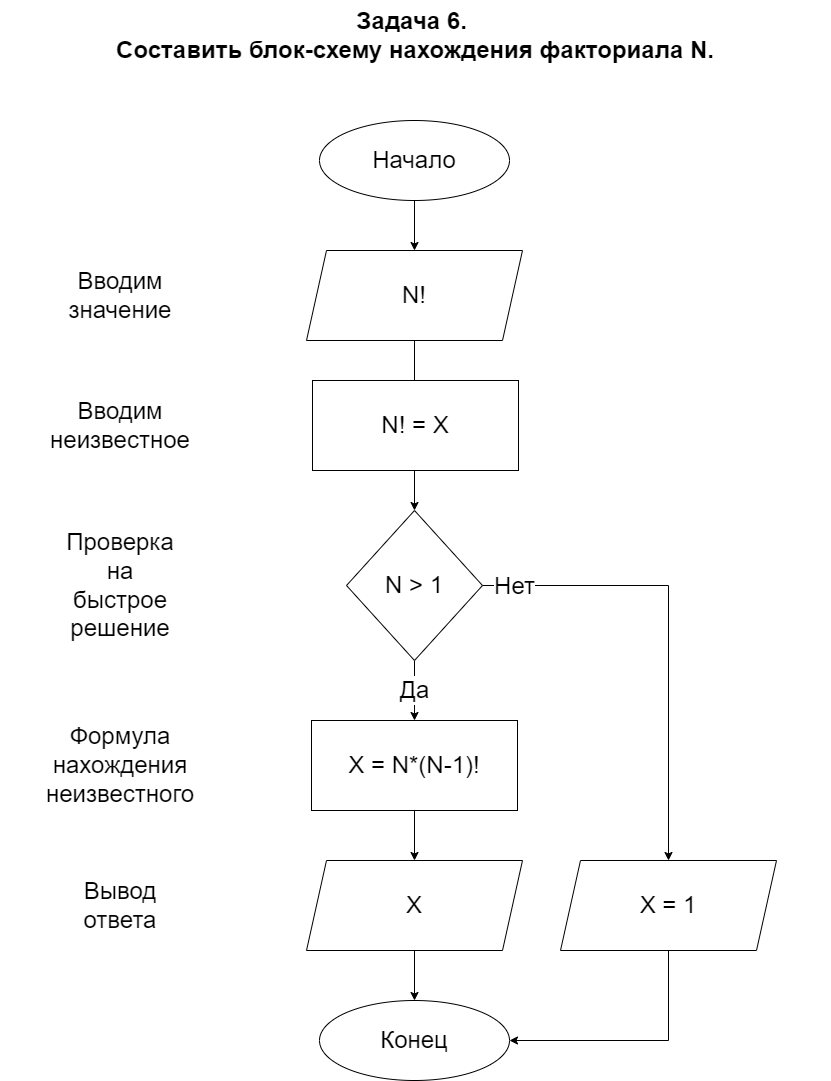

The diagram above was exported from draw.io. Its source (the exported page's mxGraphModel, read from the mxfile embedded in the PNG):
<mxGraphModel dx="868" dy="493" grid="1" gridSize="10" guides="1" tooltips="1" connect="1" arrows="1" fold="1" page="1" pageScale="1" pageWidth="827" pageHeight="1169" math="0" shadow="0">
  <root>
    <mxCell id="0" />
    <mxCell id="1" parent="0" />
    <mxCell id="dhUwF5HFmzjg-b7MfRva-2" value="&lt;font style=&quot;font-size: 24px;&quot;&gt;&lt;b&gt;Задача 6. &lt;br&gt;Составить блок-схему нахождения факториала N.&lt;/b&gt;&lt;/font&gt;" style="text;html=1;strokeColor=none;fillColor=none;align=center;verticalAlign=middle;whiteSpace=wrap;rounded=0;" parent="1" vertex="1">
      <mxGeometry width="830" height="70" as="geometry" />
    </mxCell>
    <mxCell id="dhUwF5HFmzjg-b7MfRva-10" style="edgeStyle=orthogonalEdgeStyle;rounded=0;orthogonalLoop=1;jettySize=auto;html=1;entryX=0.5;entryY=0;entryDx=0;entryDy=0;fontSize=24;" parent="1" source="dhUwF5HFmzjg-b7MfRva-3" target="dhUwF5HFmzjg-b7MfRva-4" edge="1">
      <mxGeometry relative="1" as="geometry" />
    </mxCell>
    <mxCell id="dhUwF5HFmzjg-b7MfRva-3" value="Начало" style="ellipse;whiteSpace=wrap;html=1;fontSize=24;" parent="1" vertex="1">
      <mxGeometry x="319" y="120" width="190" height="80" as="geometry" />
    </mxCell>
    <mxCell id="dhUwF5HFmzjg-b7MfRva-11" style="edgeStyle=orthogonalEdgeStyle;rounded=0;orthogonalLoop=1;jettySize=auto;html=1;exitX=0.5;exitY=1;exitDx=0;exitDy=0;entryX=0.5;entryY=0;entryDx=0;entryDy=0;fontSize=24;" parent="1" source="dhUwF5HFmzjg-b7MfRva-4" target="dhUwF5HFmzjg-b7MfRva-5" edge="1">
      <mxGeometry relative="1" as="geometry" />
    </mxCell>
    <mxCell id="dhUwF5HFmzjg-b7MfRva-4" value="N!" style="shape=parallelogram;perimeter=parallelogramPerimeter;whiteSpace=wrap;html=1;fixedSize=1;fontSize=24;" parent="1" vertex="1">
      <mxGeometry x="306" y="250" width="216" height="90" as="geometry" />
    </mxCell>
    <mxCell id="dhUwF5HFmzjg-b7MfRva-20" style="edgeStyle=orthogonalEdgeStyle;rounded=0;orthogonalLoop=1;jettySize=auto;html=1;exitX=1;exitY=0.5;exitDx=0;exitDy=0;entryX=0.5;entryY=0;entryDx=0;entryDy=0;fontSize=24;" parent="1" source="dhUwF5HFmzjg-b7MfRva-5" target="dhUwF5HFmzjg-b7MfRva-9" edge="1">
      <mxGeometry relative="1" as="geometry" />
    </mxCell>
    <mxCell id="dhUwF5HFmzjg-b7MfRva-21" value="Нет" style="edgeLabel;html=1;align=center;verticalAlign=middle;resizable=0;points=[];fontSize=24;" parent="dhUwF5HFmzjg-b7MfRva-20" vertex="1" connectable="0">
      <mxGeometry x="-0.8646" relative="1" as="geometry">
        <mxPoint as="offset" />
      </mxGeometry>
    </mxCell>
    <mxCell id="dhUwF5HFmzjg-b7MfRva-24" value="Да" style="edgeStyle=orthogonalEdgeStyle;rounded=0;orthogonalLoop=1;jettySize=auto;html=1;fontSize=24;" parent="1" source="dhUwF5HFmzjg-b7MfRva-5" target="dhUwF5HFmzjg-b7MfRva-6" edge="1">
      <mxGeometry relative="1" as="geometry" />
    </mxCell>
    <mxCell id="dhUwF5HFmzjg-b7MfRva-5" value="N &amp;gt; 1" style="rhombus;whiteSpace=wrap;html=1;fontSize=24;" parent="1" vertex="1">
      <mxGeometry x="346" y="510" width="136" height="150" as="geometry" />
    </mxCell>
    <mxCell id="dhUwF5HFmzjg-b7MfRva-16" style="edgeStyle=orthogonalEdgeStyle;rounded=0;orthogonalLoop=1;jettySize=auto;html=1;exitX=0.5;exitY=1;exitDx=0;exitDy=0;entryX=0.5;entryY=0;entryDx=0;entryDy=0;fontSize=24;" parent="1" source="dhUwF5HFmzjg-b7MfRva-6" target="dhUwF5HFmzjg-b7MfRva-8" edge="1">
      <mxGeometry relative="1" as="geometry" />
    </mxCell>
    <mxCell id="dhUwF5HFmzjg-b7MfRva-6" value="X = N*(N-1)!" style="rounded=0;whiteSpace=wrap;html=1;fontSize=24;" parent="1" vertex="1">
      <mxGeometry x="311" y="720" width="206" height="90" as="geometry" />
    </mxCell>
    <mxCell id="dhUwF5HFmzjg-b7MfRva-7" value="N! = X" style="rounded=0;whiteSpace=wrap;html=1;fontSize=24;" parent="1" vertex="1">
      <mxGeometry x="312" y="380" width="206" height="90" as="geometry" />
    </mxCell>
    <mxCell id="dhUwF5HFmzjg-b7MfRva-19" style="edgeStyle=orthogonalEdgeStyle;rounded=0;orthogonalLoop=1;jettySize=auto;html=1;exitX=0.5;exitY=1;exitDx=0;exitDy=0;fontSize=24;" parent="1" source="dhUwF5HFmzjg-b7MfRva-8" target="dhUwF5HFmzjg-b7MfRva-17" edge="1">
      <mxGeometry relative="1" as="geometry" />
    </mxCell>
    <mxCell id="dhUwF5HFmzjg-b7MfRva-8" value="X" style="shape=parallelogram;perimeter=parallelogramPerimeter;whiteSpace=wrap;html=1;fixedSize=1;fontSize=24;" parent="1" vertex="1">
      <mxGeometry x="306" y="860" width="216" height="90" as="geometry" />
    </mxCell>
    <mxCell id="dhUwF5HFmzjg-b7MfRva-23" style="edgeStyle=orthogonalEdgeStyle;rounded=0;orthogonalLoop=1;jettySize=auto;html=1;exitX=0.5;exitY=1;exitDx=0;exitDy=0;entryX=1;entryY=0.5;entryDx=0;entryDy=0;fontSize=24;" parent="1" source="dhUwF5HFmzjg-b7MfRva-9" target="dhUwF5HFmzjg-b7MfRva-17" edge="1">
      <mxGeometry relative="1" as="geometry" />
    </mxCell>
    <mxCell id="dhUwF5HFmzjg-b7MfRva-9" value="X = 1" style="shape=parallelogram;perimeter=parallelogramPerimeter;whiteSpace=wrap;html=1;fixedSize=1;fontSize=24;" parent="1" vertex="1">
      <mxGeometry x="560" y="860" width="216" height="90" as="geometry" />
    </mxCell>
    <mxCell id="dhUwF5HFmzjg-b7MfRva-17" value="Конец" style="ellipse;whiteSpace=wrap;html=1;fontSize=24;" parent="1" vertex="1">
      <mxGeometry x="319" y="1000" width="190" height="80" as="geometry" />
    </mxCell>
    <mxCell id="dhUwF5HFmzjg-b7MfRva-26" value="Вводим значение" style="text;html=1;strokeColor=none;fillColor=none;align=center;verticalAlign=middle;whiteSpace=wrap;rounded=0;fontSize=24;" parent="1" vertex="1">
      <mxGeometry x="90" y="280" width="60" height="30" as="geometry" />
    </mxCell>
    <mxCell id="dhUwF5HFmzjg-b7MfRva-27" value="Вводим неизвестное" style="text;html=1;strokeColor=none;fillColor=none;align=center;verticalAlign=middle;whiteSpace=wrap;rounded=0;fontSize=24;" parent="1" vertex="1">
      <mxGeometry x="90" y="410" width="60" height="30" as="geometry" />
    </mxCell>
    <mxCell id="dhUwF5HFmzjg-b7MfRva-28" value="Проверка на быстрое решение" style="text;html=1;strokeColor=none;fillColor=none;align=center;verticalAlign=middle;whiteSpace=wrap;rounded=0;fontSize=24;" parent="1" vertex="1">
      <mxGeometry x="90" y="570" width="60" height="30" as="geometry" />
    </mxCell>
    <mxCell id="dhUwF5HFmzjg-b7MfRva-29" value="Формула нахождения неизвестного" style="text;html=1;strokeColor=none;fillColor=none;align=center;verticalAlign=middle;whiteSpace=wrap;rounded=0;fontSize=24;" parent="1" vertex="1">
      <mxGeometry x="90" y="750" width="60" height="30" as="geometry" />
    </mxCell>
    <mxCell id="dhUwF5HFmzjg-b7MfRva-30" value="Вывод ответа" style="text;html=1;strokeColor=none;fillColor=none;align=center;verticalAlign=middle;whiteSpace=wrap;rounded=0;fontSize=24;" parent="1" vertex="1">
      <mxGeometry x="90" y="890" width="60" height="30" as="geometry" />
    </mxCell>
  </root>
</mxGraphModel>